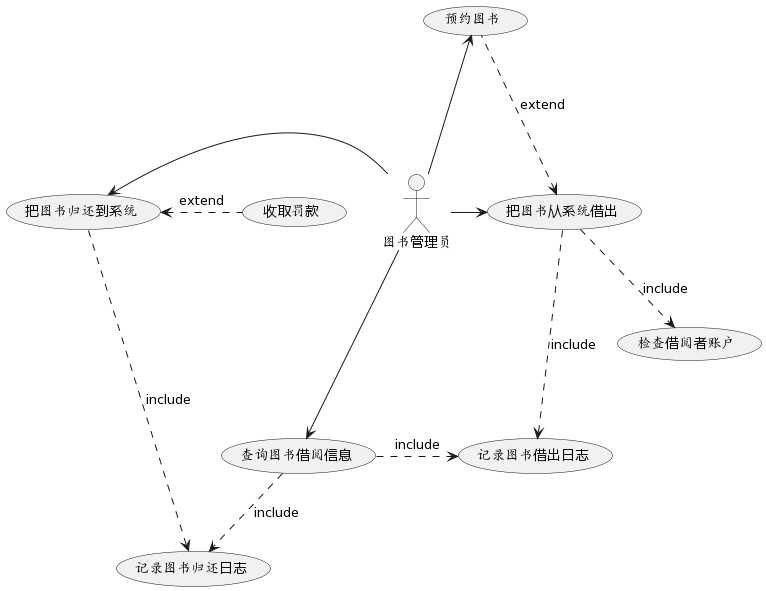

The diagram above was rendered by PlantUML. Its source (embedded in the PNG):
@startuml
actor 图书管理员 as Admin

(把图书从系统借出) as (UC1)
(把图书归还到系统) as (UC2)
(查询图书借阅信息) as (UC3)
(检查借阅者账户) as (UC4)
(预约图书) as (UC5)
(收取罚款) as (UC6)
(记录图书借出日志) as (UC7)
(记录图书归还日志) as (UC8)

Admin -right--> (UC1)
Admin -left--> (UC2)
Admin -down--> (UC3)
Admin -up--> (UC5)
(UC1) -down.> (UC4) : include
(UC1) -down.> (UC7) : include
(UC2) -down.> (UC8) : include
(UC3) -right.> (UC7) : include
(UC3) -down.> (UC8) : include

(UC1) <. (UC5) : extend
(UC2) <. (UC6) : extend
@enduml